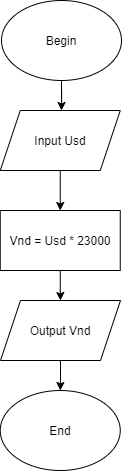

The diagram above was exported from draw.io. Its source (the exported page's mxGraphModel, read from the mxfile embedded in the PNG):
<mxGraphModel dx="1021" dy="500" grid="1" gridSize="10" guides="1" tooltips="1" connect="1" arrows="1" fold="1" page="1" pageScale="1" pageWidth="850" pageHeight="1100" math="0" shadow="0">
  <root>
    <mxCell id="0" />
    <mxCell id="1" parent="0" />
    <mxCell id="Eyi4t5EGH2ooQuMRBubN-21" value="" style="edgeStyle=orthogonalEdgeStyle;rounded=0;orthogonalLoop=1;jettySize=auto;html=1;" edge="1" parent="1" source="Eyi4t5EGH2ooQuMRBubN-11">
      <mxGeometry relative="1" as="geometry">
        <mxPoint x="280" y="200" as="targetPoint" />
      </mxGeometry>
    </mxCell>
    <mxCell id="Eyi4t5EGH2ooQuMRBubN-11" value="Begin" style="ellipse;whiteSpace=wrap;html=1;" vertex="1" parent="1">
      <mxGeometry x="220" y="90" width="120" height="80" as="geometry" />
    </mxCell>
    <mxCell id="Eyi4t5EGH2ooQuMRBubN-25" value="End" style="ellipse;whiteSpace=wrap;html=1;" vertex="1" parent="1">
      <mxGeometry x="218.75" y="480" width="120" height="80" as="geometry" />
    </mxCell>
    <mxCell id="Eyi4t5EGH2ooQuMRBubN-36" value="" style="edgeStyle=orthogonalEdgeStyle;rounded=0;orthogonalLoop=1;jettySize=auto;html=1;" edge="1" parent="1" source="Eyi4t5EGH2ooQuMRBubN-30" target="Eyi4t5EGH2ooQuMRBubN-34">
      <mxGeometry relative="1" as="geometry" />
    </mxCell>
    <mxCell id="Eyi4t5EGH2ooQuMRBubN-30" value="Input Usd" style="shape=parallelogram;perimeter=parallelogramPerimeter;whiteSpace=wrap;html=1;fixedSize=1;" vertex="1" parent="1">
      <mxGeometry x="218.75" y="200" width="120" height="60" as="geometry" />
    </mxCell>
    <mxCell id="Eyi4t5EGH2ooQuMRBubN-37" value="" style="edgeStyle=orthogonalEdgeStyle;rounded=0;orthogonalLoop=1;jettySize=auto;html=1;" edge="1" parent="1" source="Eyi4t5EGH2ooQuMRBubN-34" target="Eyi4t5EGH2ooQuMRBubN-35">
      <mxGeometry relative="1" as="geometry" />
    </mxCell>
    <mxCell id="Eyi4t5EGH2ooQuMRBubN-34" value="Vnd = Usd * 23000" style="rounded=0;whiteSpace=wrap;html=1;" vertex="1" parent="1">
      <mxGeometry x="218.75" y="300" width="120" height="60" as="geometry" />
    </mxCell>
    <mxCell id="Eyi4t5EGH2ooQuMRBubN-39" value="" style="edgeStyle=orthogonalEdgeStyle;rounded=0;orthogonalLoop=1;jettySize=auto;html=1;" edge="1" parent="1" source="Eyi4t5EGH2ooQuMRBubN-35" target="Eyi4t5EGH2ooQuMRBubN-25">
      <mxGeometry relative="1" as="geometry" />
    </mxCell>
    <mxCell id="Eyi4t5EGH2ooQuMRBubN-35" value="Output Vnd" style="shape=parallelogram;perimeter=parallelogramPerimeter;whiteSpace=wrap;html=1;fixedSize=1;" vertex="1" parent="1">
      <mxGeometry x="219" y="390" width="120" height="60" as="geometry" />
    </mxCell>
  </root>
</mxGraphModel>